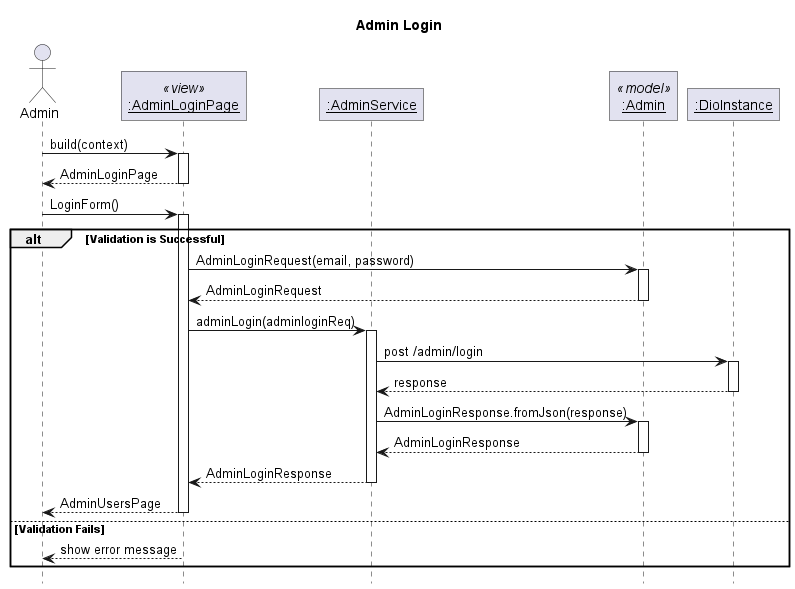

The diagram above was rendered by PlantUML. Its source (embedded in the PNG):
@startuml Admin Login
' Global param
title Admin Login
autoactivate on

' Global style configuration
skinparam RoundCorner 0
hide footbox

' Sequence participant configuration
actor Admin
participant "__:AdminLoginPage__" as Page <<view>>
participant "__:AdminService__" as Service
participant "__:Admin__" as Model <<model>>
participant "__:DioInstance__" as Dio


' Sequence diagram
Admin -> Page: build(context)
Admin <-- Page: AdminLoginPage
Admin -> Page: LoginForm()
alt Validation is Successful
Page -> Model: AdminLoginRequest(email, password)
Page <-- Model: AdminLoginRequest
Page -> Service: adminLogin(adminloginReq)
Service -> Dio : post /admin/login
Service <-- Dio : response
Service -> Model: AdminLoginResponse.fromJson(response)
Service <-- Model: AdminLoginResponse
Page <-- Service: AdminLoginResponse
Admin <-- Page: AdminUsersPage
else Validation Fails
    Admin <-- Page: show error message
end




@enduml